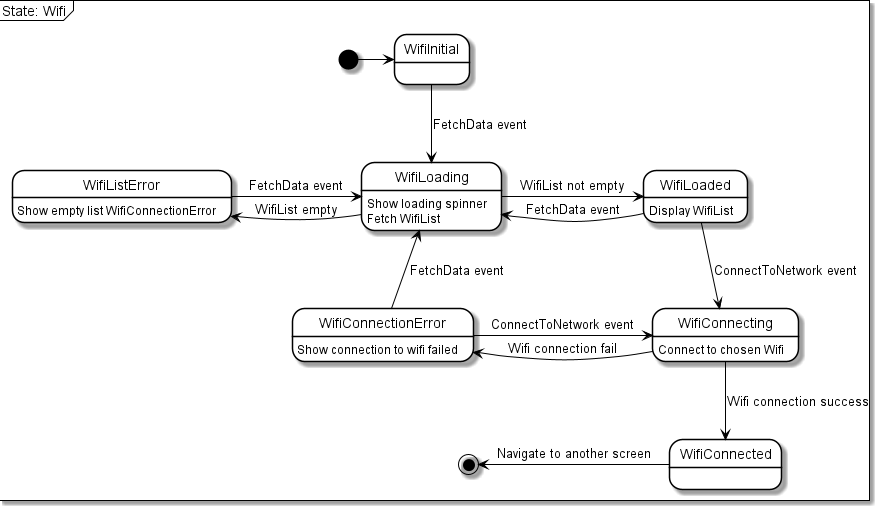

The diagram above was rendered by PlantUML. Its source (embedded in the PNG):
@startuml

skinparam state {
  BackgroundColor White
  BorderColor Black
  ArrowColor Black
}

mainframe State: Wifi

[*] -right-> WifiInitial
WifiInitial -down-> WifiLoading: FetchData event
WifiLoading -right-> WifiLoaded: WifiList not empty
WifiLoaded -left-> WifiLoading: FetchData event
WifiLoading -left-> WifiListError: WifiList empty
WifiListError -right-> WifiLoading: FetchData event 
WifiLoaded -down-> WifiConnecting: ConnectToNetwork event
WifiConnecting -down-> WifiConnected: Wifi connection success
WifiConnecting -left-> WifiConnectionError: Wifi connection fail
WifiConnectionError -right-> WifiConnecting: ConnectToNetwork event
WifiConnectionError -up-> WifiLoading: FetchData event
WifiConnected -left-> [*]: Navigate to another screen

WifiLoading: Show loading spinner
WifiLoading: Fetch WifiList

WifiListError: Show empty list WifiConnectionError

WifiLoaded: Display WifiList

WifiConnectionError: Show connection to wifi failed

WifiConnecting: Connect to chosen Wifi

@enduml